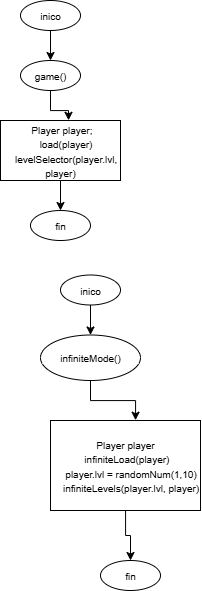

The diagram above was exported from draw.io. Its source (the exported page's mxGraphModel, read from the mxfile embedded in the PNG):
<mxGraphModel dx="1342" dy="663" grid="1" gridSize="10" guides="1" tooltips="1" connect="1" arrows="1" fold="1" page="1" pageScale="1" pageWidth="827" pageHeight="1169" math="0" shadow="0">
  <root>
    <mxCell id="0" />
    <mxCell id="1" parent="0" />
    <mxCell id="c8fQ7Zv_BEuDxln96nX9-7" value="" style="edgeStyle=orthogonalEdgeStyle;rounded=0;orthogonalLoop=1;jettySize=auto;html=1;" edge="1" parent="1" source="c8fQ7Zv_BEuDxln96nX9-1" target="c8fQ7Zv_BEuDxln96nX9-6">
      <mxGeometry relative="1" as="geometry" />
    </mxCell>
    <mxCell id="c8fQ7Zv_BEuDxln96nX9-1" value="&lt;font style=&quot;font-size: 10px;&quot;&gt;inico&lt;/font&gt;" style="ellipse;whiteSpace=wrap;html=1;" vertex="1" parent="1">
      <mxGeometry x="310" y="50" width="60" height="30" as="geometry" />
    </mxCell>
    <mxCell id="c8fQ7Zv_BEuDxln96nX9-5" style="edgeStyle=orthogonalEdgeStyle;rounded=0;orthogonalLoop=1;jettySize=auto;html=1;" edge="1" parent="1" source="c8fQ7Zv_BEuDxln96nX9-2" target="c8fQ7Zv_BEuDxln96nX9-4">
      <mxGeometry relative="1" as="geometry" />
    </mxCell>
    <mxCell id="c8fQ7Zv_BEuDxln96nX9-2" value="&lt;div&gt;&lt;font style=&quot;font-size: 10px;&quot;&gt;&amp;nbsp;Player player;&lt;/font&gt;&lt;/div&gt;&lt;div&gt;&lt;font style=&quot;font-size: 10px;&quot;&gt;&amp;nbsp; &amp;nbsp; load(player)&lt;/font&gt;&lt;/div&gt;&lt;div&gt;&lt;font style=&quot;font-size: 10px;&quot;&gt;&amp;nbsp; &amp;nbsp; levelSelector(player.lvl, player)&lt;/font&gt;&lt;/div&gt;" style="rounded=0;whiteSpace=wrap;html=1;" vertex="1" parent="1">
      <mxGeometry x="290" y="170" width="120" height="60" as="geometry" />
    </mxCell>
    <mxCell id="c8fQ7Zv_BEuDxln96nX9-4" value="&lt;span style=&quot;font-size: 10px;&quot;&gt;fin&lt;/span&gt;" style="ellipse;whiteSpace=wrap;html=1;" vertex="1" parent="1">
      <mxGeometry x="320" y="260" width="60" height="30" as="geometry" />
    </mxCell>
    <mxCell id="c8fQ7Zv_BEuDxln96nX9-6" value="&lt;span style=&quot;font-size: 10px;&quot;&gt;game()&lt;/span&gt;" style="ellipse;whiteSpace=wrap;html=1;" vertex="1" parent="1">
      <mxGeometry x="310" y="110" width="60" height="30" as="geometry" />
    </mxCell>
    <mxCell id="c8fQ7Zv_BEuDxln96nX9-9" style="edgeStyle=orthogonalEdgeStyle;rounded=0;orthogonalLoop=1;jettySize=auto;html=1;entryX=0.567;entryY=-0.003;entryDx=0;entryDy=0;entryPerimeter=0;" edge="1" parent="1" source="c8fQ7Zv_BEuDxln96nX9-6" target="c8fQ7Zv_BEuDxln96nX9-2">
      <mxGeometry relative="1" as="geometry" />
    </mxCell>
    <mxCell id="c8fQ7Zv_BEuDxln96nX9-10" value="" style="edgeStyle=orthogonalEdgeStyle;rounded=0;orthogonalLoop=1;jettySize=auto;html=1;" edge="1" parent="1" source="c8fQ7Zv_BEuDxln96nX9-11" target="c8fQ7Zv_BEuDxln96nX9-15">
      <mxGeometry relative="1" as="geometry" />
    </mxCell>
    <mxCell id="c8fQ7Zv_BEuDxln96nX9-11" value="&lt;font style=&quot;font-size: 10px;&quot;&gt;inico&lt;/font&gt;" style="ellipse;whiteSpace=wrap;html=1;" vertex="1" parent="1">
      <mxGeometry x="350" y="324.5" width="60" height="30" as="geometry" />
    </mxCell>
    <mxCell id="c8fQ7Zv_BEuDxln96nX9-12" style="edgeStyle=orthogonalEdgeStyle;rounded=0;orthogonalLoop=1;jettySize=auto;html=1;" edge="1" parent="1" source="c8fQ7Zv_BEuDxln96nX9-13" target="c8fQ7Zv_BEuDxln96nX9-14">
      <mxGeometry relative="1" as="geometry" />
    </mxCell>
    <mxCell id="c8fQ7Zv_BEuDxln96nX9-13" value="&lt;div&gt;&lt;div&gt;&lt;span style=&quot;font-size: 10px; background-color: transparent; color: light-dark(rgb(0, 0, 0), rgb(255, 255, 255));&quot;&gt;Player player&lt;/span&gt;&lt;/div&gt;&lt;div&gt;&lt;span style=&quot;font-size: 10px;&quot;&gt;&amp;nbsp;infiniteLoad(player)&lt;/span&gt;&lt;/div&gt;&lt;div&gt;&lt;span style=&quot;font-size: 10px;&quot;&gt;&amp;nbsp; &amp;nbsp; player.lvl = randomNum(1,10)&lt;/span&gt;&lt;/div&gt;&lt;div&gt;&lt;span style=&quot;font-size: 10px;&quot;&gt;&amp;nbsp; &amp;nbsp; infiniteLevels(player.lvl, player)&lt;/span&gt;&lt;/div&gt;&lt;/div&gt;" style="rounded=0;whiteSpace=wrap;html=1;" vertex="1" parent="1">
      <mxGeometry x="340" y="470" width="150" height="90" as="geometry" />
    </mxCell>
    <mxCell id="c8fQ7Zv_BEuDxln96nX9-14" value="&lt;span style=&quot;font-size: 10px;&quot;&gt;fin&lt;/span&gt;" style="ellipse;whiteSpace=wrap;html=1;" vertex="1" parent="1">
      <mxGeometry x="390" y="610" width="60" height="30" as="geometry" />
    </mxCell>
    <mxCell id="c8fQ7Zv_BEuDxln96nX9-15" value="&lt;span style=&quot;font-size: 10px;&quot;&gt;infiniteMode()&lt;/span&gt;" style="ellipse;whiteSpace=wrap;html=1;" vertex="1" parent="1">
      <mxGeometry x="330" y="384.5" width="100" height="45.5" as="geometry" />
    </mxCell>
    <mxCell id="c8fQ7Zv_BEuDxln96nX9-16" style="edgeStyle=orthogonalEdgeStyle;rounded=0;orthogonalLoop=1;jettySize=auto;html=1;entryX=0.567;entryY=-0.003;entryDx=0;entryDy=0;entryPerimeter=0;" edge="1" parent="1" source="c8fQ7Zv_BEuDxln96nX9-15" target="c8fQ7Zv_BEuDxln96nX9-13">
      <mxGeometry relative="1" as="geometry" />
    </mxCell>
  </root>
</mxGraphModel>